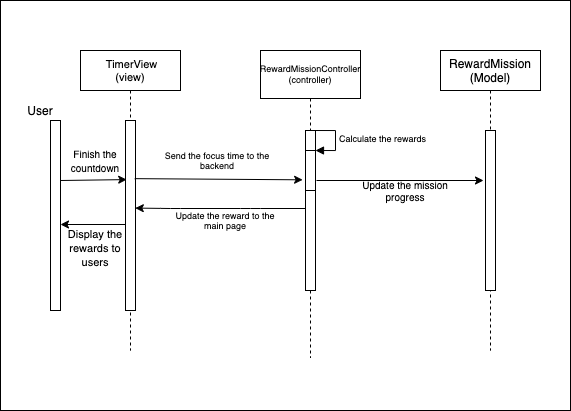

The diagram above was exported from draw.io. Its source (the exported page's mxGraphModel, read from the mxfile embedded in the PNG):
<mxGraphModel dx="1141" dy="615" grid="1" gridSize="10" guides="1" tooltips="1" connect="1" arrows="1" fold="1" page="1" pageScale="1" pageWidth="850" pageHeight="1100" math="0" shadow="0">
  <root>
    <mxCell id="0" />
    <mxCell id="1" parent="0" />
    <mxCell id="l5eFidPXjKfrAGj7-Day-23" value="" style="rounded=0;whiteSpace=wrap;html=1;fontSize=9;" parent="1" vertex="1">
      <mxGeometry x="40" y="30" width="570" height="410" as="geometry" />
    </mxCell>
    <mxCell id="3nuBFxr9cyL0pnOWT2aG-1" value=" TimerView&#10;(view)" style="shape=umlLifeline;perimeter=lifelinePerimeter;container=1;collapsible=0;recursiveResize=0;rounded=0;shadow=0;strokeWidth=1;size=40;fontSize=11;" parent="1" vertex="1">
      <mxGeometry x="120" y="80" width="100" height="300" as="geometry" />
    </mxCell>
    <mxCell id="3nuBFxr9cyL0pnOWT2aG-2" value="" style="points=[];perimeter=orthogonalPerimeter;rounded=0;shadow=0;strokeWidth=1;" parent="3nuBFxr9cyL0pnOWT2aG-1" vertex="1">
      <mxGeometry x="45" y="70" width="10" height="190" as="geometry" />
    </mxCell>
    <mxCell id="3nuBFxr9cyL0pnOWT2aG-5" value="RewardMissionController&#10;(controller)" style="shape=umlLifeline;perimeter=lifelinePerimeter;container=1;collapsible=0;recursiveResize=0;rounded=0;shadow=0;strokeWidth=1;fontSize=9;size=48;" parent="1" vertex="1">
      <mxGeometry x="300" y="80" width="100" height="307.5" as="geometry" />
    </mxCell>
    <mxCell id="3nuBFxr9cyL0pnOWT2aG-6" value="" style="points=[];perimeter=orthogonalPerimeter;rounded=0;shadow=0;strokeWidth=1;" parent="3nuBFxr9cyL0pnOWT2aG-5" vertex="1">
      <mxGeometry x="45" y="80" width="10" height="160" as="geometry" />
    </mxCell>
    <mxCell id="7CdrFDH_PPKnKc5pqnwj-1" value="" style="html=1;points=[];perimeter=orthogonalPerimeter;fontSize=9;" parent="3nuBFxr9cyL0pnOWT2aG-5" vertex="1">
      <mxGeometry x="45" y="100" width="10" height="40" as="geometry" />
    </mxCell>
    <mxCell id="7CdrFDH_PPKnKc5pqnwj-2" value="Calculate the rewards&amp;nbsp;" style="edgeStyle=orthogonalEdgeStyle;html=1;align=left;spacingLeft=2;endArrow=block;rounded=0;entryX=1;entryY=0;fontSize=9;" parent="3nuBFxr9cyL0pnOWT2aG-5" target="7CdrFDH_PPKnKc5pqnwj-1" edge="1">
      <mxGeometry relative="1" as="geometry">
        <mxPoint x="50" y="80" as="sourcePoint" />
        <Array as="points">
          <mxPoint x="75" y="80" />
        </Array>
      </mxGeometry>
    </mxCell>
    <mxCell id="l5eFidPXjKfrAGj7-Day-1" value="" style="points=[];perimeter=orthogonalPerimeter;rounded=0;shadow=0;strokeWidth=1;" parent="1" vertex="1">
      <mxGeometry x="90" y="150" width="10" height="190" as="geometry" />
    </mxCell>
    <mxCell id="l5eFidPXjKfrAGj7-Day-4" value="User" style="text;html=1;strokeColor=none;fillColor=none;align=center;verticalAlign=middle;whiteSpace=wrap;rounded=0;" parent="1" vertex="1">
      <mxGeometry x="60" y="130" width="40" height="20" as="geometry" />
    </mxCell>
    <mxCell id="l5eFidPXjKfrAGj7-Day-5" value="RewardMission&#10;(Model)" style="shape=umlLifeline;perimeter=lifelinePerimeter;container=1;collapsible=0;recursiveResize=0;rounded=0;shadow=0;strokeWidth=1;" parent="1" vertex="1">
      <mxGeometry x="480" y="80" width="100" height="300" as="geometry" />
    </mxCell>
    <mxCell id="l5eFidPXjKfrAGj7-Day-6" value="" style="points=[];perimeter=orthogonalPerimeter;rounded=0;shadow=0;strokeWidth=1;" parent="l5eFidPXjKfrAGj7-Day-5" vertex="1">
      <mxGeometry x="45" y="80" width="10" height="160" as="geometry" />
    </mxCell>
    <mxCell id="l5eFidPXjKfrAGj7-Day-9" value="" style="endArrow=classic;html=1;" parent="1" edge="1">
      <mxGeometry width="50" height="50" relative="1" as="geometry">
        <mxPoint x="356" y="210" as="sourcePoint" />
        <mxPoint x="523" y="210" as="targetPoint" />
      </mxGeometry>
    </mxCell>
    <mxCell id="l5eFidPXjKfrAGj7-Day-10" value="" style="edgeStyle=orthogonalEdgeStyle;rounded=0;orthogonalLoop=1;jettySize=auto;html=1;" parent="1" edge="1">
      <mxGeometry relative="1" as="geometry">
        <mxPoint x="165" y="254" as="sourcePoint" />
        <mxPoint x="100" y="254" as="targetPoint" />
      </mxGeometry>
    </mxCell>
    <mxCell id="l5eFidPXjKfrAGj7-Day-11" value="&lt;span style=&quot;font-size: 11px&quot;&gt;Display the rewards to users&lt;br&gt;&lt;/span&gt;" style="text;html=1;strokeColor=none;fillColor=none;align=center;verticalAlign=middle;whiteSpace=wrap;rounded=0;" parent="1" vertex="1">
      <mxGeometry x="100" y="267" width="70" height="20" as="geometry" />
    </mxCell>
    <mxCell id="l5eFidPXjKfrAGj7-Day-16" value="&lt;span style=&quot;font-size: 10px&quot;&gt;Finish the countdown&lt;/span&gt;" style="text;html=1;strokeColor=none;fillColor=none;align=center;verticalAlign=middle;whiteSpace=wrap;rounded=0;" parent="1" vertex="1">
      <mxGeometry x="100" y="180" width="70" height="20" as="geometry" />
    </mxCell>
    <mxCell id="l5eFidPXjKfrAGj7-Day-27" value="Update the reward to the main page" style="text;html=1;strokeColor=none;fillColor=none;align=center;verticalAlign=middle;whiteSpace=wrap;rounded=0;fontSize=9;" parent="1" vertex="1">
      <mxGeometry x="210" y="240" width="110" height="20" as="geometry" />
    </mxCell>
    <mxCell id="l5eFidPXjKfrAGj7-Day-28" value="" style="endArrow=classic;html=1;fontSize=9;exitX=0.92;exitY=0.306;exitDx=0;exitDy=0;exitPerimeter=0;" parent="1" edge="1" source="3nuBFxr9cyL0pnOWT2aG-2">
      <mxGeometry width="50" height="50" relative="1" as="geometry">
        <mxPoint x="180" y="209" as="sourcePoint" />
        <mxPoint x="342.09999999999997" y="209.30999999999992" as="targetPoint" />
      </mxGeometry>
    </mxCell>
    <mxCell id="l5eFidPXjKfrAGj7-Day-29" value="Send the focus time to the backend" style="text;html=1;strokeColor=none;fillColor=none;align=center;verticalAlign=middle;whiteSpace=wrap;rounded=0;fontSize=9;" parent="1" vertex="1">
      <mxGeometry x="202" y="180" width="110" height="20" as="geometry" />
    </mxCell>
    <mxCell id="l5eFidPXjKfrAGj7-Day-26" value="" style="endArrow=classic;html=1;fontSize=9;entryX=0.98;entryY=0.461;entryDx=0;entryDy=0;entryPerimeter=0;" parent="1" source="3nuBFxr9cyL0pnOWT2aG-6" target="3nuBFxr9cyL0pnOWT2aG-2" edge="1">
      <mxGeometry width="50" height="50" relative="1" as="geometry">
        <mxPoint x="310" y="140" as="sourcePoint" />
        <mxPoint x="260" y="190" as="targetPoint" />
        <Array as="points">
          <mxPoint x="290" y="238" />
          <mxPoint x="210" y="238" />
        </Array>
      </mxGeometry>
    </mxCell>
    <mxCell id="l5eFidPXjKfrAGj7-Day-36" value="Update the mission progress" style="text;html=1;strokeColor=none;fillColor=none;align=center;verticalAlign=middle;whiteSpace=wrap;rounded=0;fontSize=10;" parent="1" vertex="1">
      <mxGeometry x="390" y="210" width="110" height="20" as="geometry" />
    </mxCell>
    <mxCell id="5wJzVmA3fuBZYO7dRowK-1" value="" style="endArrow=classic;html=1;entryX=0.12;entryY=0.311;entryDx=0;entryDy=0;entryPerimeter=0;" edge="1" parent="1" target="3nuBFxr9cyL0pnOWT2aG-2">
      <mxGeometry width="50" height="50" relative="1" as="geometry">
        <mxPoint x="100" y="210" as="sourcePoint" />
        <mxPoint x="150" y="160" as="targetPoint" />
      </mxGeometry>
    </mxCell>
  </root>
</mxGraphModel>